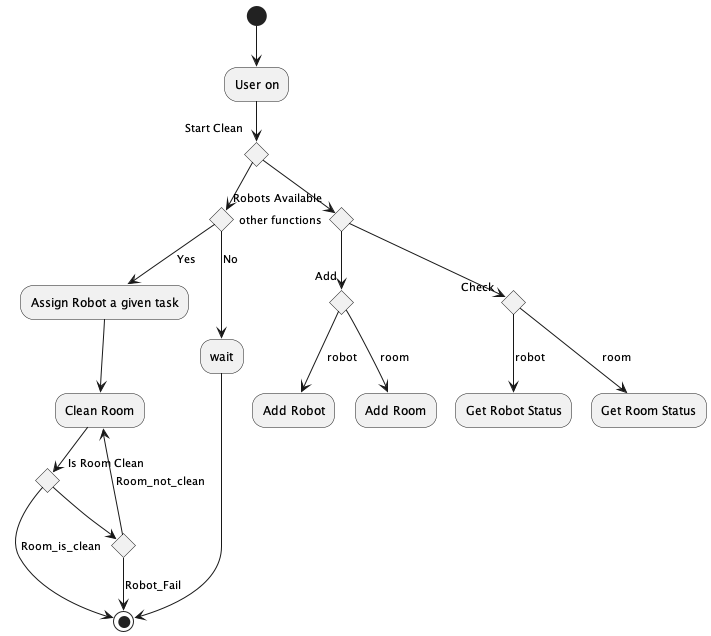

The diagram above was rendered by PlantUML. Its source (embedded in the PNG):
@startuml

(*) --> "User on"
If "Start Clean" then
    If "Robots Available" then
        --> [Yes] "Assign Robot a given task"
        --> "Clean Room"
        If "Is Room Clean" then
            -->[Room_is_clean] (*)
        else
            If "" then
                --> [Room_not_clean] "Clean Room"
            else
                --> [Robot_Fail] (*)
            Endif
        Endif
    else
    --> [No] "wait"
    --> (*)
    Endif
else
    If "other functions" then
        If "Add" then
            -->[robot] "Add Robot"
        else
            -->[room] "Add Room"
        Endif
    else
        If "Check" then
            -->[robot] "Get Robot Status"
        else
            -->[room] "Get Room Status"
        Endif
    Endif


@enduml